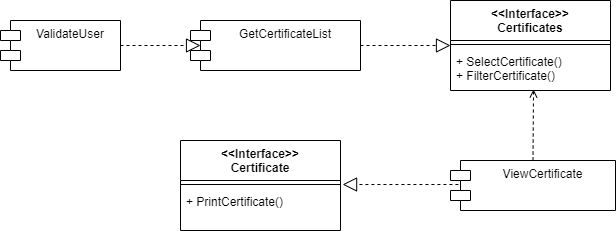

The diagram above was exported from draw.io. Its source (the exported page's mxGraphModel, read from the mxfile embedded in the PNG):
<mxGraphModel dx="1358" dy="642" grid="1" gridSize="10" guides="1" tooltips="1" connect="1" arrows="1" fold="1" page="1" pageScale="1" pageWidth="1169" pageHeight="827" math="0" shadow="0">
  <root>
    <mxCell id="0" />
    <mxCell id="1" parent="0" />
    <mxCell id="2" value="ValidateUser" style="shape=module;align=left;spacingLeft=20;align=center;verticalAlign=top;" parent="1" vertex="1">
      <mxGeometry x="100" y="110" width="120" height="50" as="geometry" />
    </mxCell>
    <mxCell id="7" value="GetCertificateList" style="shape=module;align=left;spacingLeft=20;align=center;verticalAlign=top;" parent="1" vertex="1">
      <mxGeometry x="290" y="110" width="170" height="50" as="geometry" />
    </mxCell>
    <mxCell id="8" value="ViewCertificate" style="shape=module;align=left;spacingLeft=20;align=center;verticalAlign=top;" parent="1" vertex="1">
      <mxGeometry x="550" y="250" width="165" height="50" as="geometry" />
    </mxCell>
    <mxCell id="15" value="" style="endArrow=block;dashed=1;endFill=0;endSize=12;html=1;exitX=1;exitY=0.5;exitDx=0;exitDy=0;entryX=0.059;entryY=0.5;entryDx=0;entryDy=0;entryPerimeter=0;" parent="1" source="2" target="7" edge="1">
      <mxGeometry width="160" relative="1" as="geometry">
        <mxPoint x="190" y="200" as="sourcePoint" />
        <mxPoint x="350" y="200" as="targetPoint" />
      </mxGeometry>
    </mxCell>
    <mxCell id="16" value="&lt;&lt;Interface&gt;&gt;&#10;Certificates" style="swimlane;fontStyle=1;align=center;verticalAlign=top;childLayout=stackLayout;horizontal=1;startSize=40;horizontalStack=0;resizeParent=1;resizeParentMax=0;resizeLast=0;collapsible=1;marginBottom=0;" parent="1" vertex="1">
      <mxGeometry x="550" y="90" width="160" height="90" as="geometry" />
    </mxCell>
    <mxCell id="18" value="" style="line;strokeWidth=1;fillColor=none;align=left;verticalAlign=middle;spacingTop=-1;spacingLeft=3;spacingRight=3;rotatable=0;labelPosition=right;points=[];portConstraint=eastwest;" parent="16" vertex="1">
      <mxGeometry y="40" width="160" height="8" as="geometry" />
    </mxCell>
    <mxCell id="19" value="+ SelectCertificate()&#10;+ FilterCertificate()" style="text;strokeColor=none;fillColor=none;align=left;verticalAlign=top;spacingLeft=4;spacingRight=4;overflow=hidden;rotatable=0;points=[[0,0.5],[1,0.5]];portConstraint=eastwest;" parent="16" vertex="1">
      <mxGeometry y="48" width="160" height="42" as="geometry" />
    </mxCell>
    <mxCell id="20" value="" style="endArrow=block;dashed=1;endFill=0;endSize=12;html=1;exitX=1;exitY=0.5;exitDx=0;exitDy=0;entryX=0;entryY=0.5;entryDx=0;entryDy=0;" parent="1" source="7" target="16" edge="1">
      <mxGeometry width="160" relative="1" as="geometry">
        <mxPoint x="990" y="120" as="sourcePoint" />
        <mxPoint x="560" y="135" as="targetPoint" />
      </mxGeometry>
    </mxCell>
    <mxCell id="21" value="" style="html=1;verticalAlign=bottom;labelBackgroundColor=none;endArrow=open;endFill=0;dashed=1;exitX=0.5;exitY=0;exitDx=0;exitDy=0;entryX=0.519;entryY=0.976;entryDx=0;entryDy=0;entryPerimeter=0;" parent="1" source="8" target="19" edge="1">
      <mxGeometry width="160" relative="1" as="geometry">
        <mxPoint x="1000" y="160" as="sourcePoint" />
        <mxPoint x="1160" y="160" as="targetPoint" />
      </mxGeometry>
    </mxCell>
    <mxCell id="22" value="&lt;&lt;Interface&gt;&gt;&#10;Certificate" style="swimlane;fontStyle=1;align=center;verticalAlign=top;childLayout=stackLayout;horizontal=1;startSize=40;horizontalStack=0;resizeParent=1;resizeParentMax=0;resizeLast=0;collapsible=1;marginBottom=0;" parent="1" vertex="1">
      <mxGeometry x="280" y="230" width="160" height="90" as="geometry" />
    </mxCell>
    <mxCell id="23" value="" style="line;strokeWidth=1;fillColor=none;align=left;verticalAlign=middle;spacingTop=-1;spacingLeft=3;spacingRight=3;rotatable=0;labelPosition=right;points=[];portConstraint=eastwest;" parent="22" vertex="1">
      <mxGeometry y="40" width="160" height="8" as="geometry" />
    </mxCell>
    <mxCell id="24" value="+ PrintCertificate()" style="text;strokeColor=none;fillColor=none;align=left;verticalAlign=top;spacingLeft=4;spacingRight=4;overflow=hidden;rotatable=0;points=[[0,0.5],[1,0.5]];portConstraint=eastwest;" parent="22" vertex="1">
      <mxGeometry y="48" width="160" height="42" as="geometry" />
    </mxCell>
    <mxCell id="25" value="" style="endArrow=block;dashed=1;endFill=0;endSize=12;html=1;exitX=0.048;exitY=0.48;exitDx=0;exitDy=0;exitPerimeter=0;entryX=1.013;entryY=-0.095;entryDx=0;entryDy=0;entryPerimeter=0;" parent="1" source="8" target="24" edge="1">
      <mxGeometry width="160" relative="1" as="geometry">
        <mxPoint x="990" y="120" as="sourcePoint" />
        <mxPoint x="450" y="275" as="targetPoint" />
      </mxGeometry>
    </mxCell>
  </root>
</mxGraphModel>